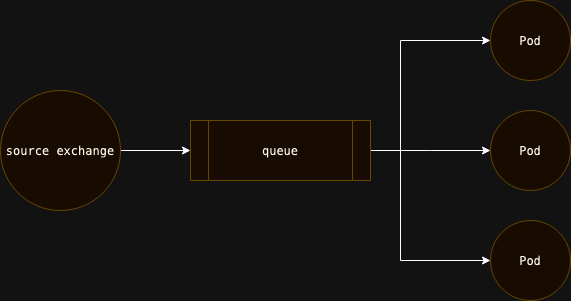

The diagram above was exported from draw.io. Its source (the exported page's mxGraphModel, read from the mxfile embedded in the PNG):
<mxGraphModel dx="1434" dy="735" grid="1" gridSize="10" guides="1" tooltips="1" connect="1" arrows="1" fold="1" page="1" pageScale="1" pageWidth="827" pageHeight="1169" math="0" shadow="0">
  <root>
    <mxCell id="0" />
    <mxCell id="1" parent="0" />
    <mxCell id="Aia7F3ab1PA0jKDDTDLM-3" style="edgeStyle=orthogonalEdgeStyle;rounded=0;orthogonalLoop=1;jettySize=auto;html=1;entryX=0;entryY=0.5;entryDx=0;entryDy=0;" edge="1" parent="1" source="Aia7F3ab1PA0jKDDTDLM-1" target="Aia7F3ab1PA0jKDDTDLM-2">
      <mxGeometry relative="1" as="geometry" />
    </mxCell>
    <mxCell id="Aia7F3ab1PA0jKDDTDLM-1" value="&lt;div style=&quot;font-family: &amp;quot;Menlo&amp;quot;, monospace; font-size: 9pt;&quot;&gt;source exchange&lt;br&gt;&lt;/div&gt;" style="ellipse;whiteSpace=wrap;html=1;aspect=fixed;fillColor=#fff2cc;strokeColor=#d6b656;" vertex="1" parent="1">
      <mxGeometry x="100" y="120" width="120" height="120" as="geometry" />
    </mxCell>
    <mxCell id="Aia7F3ab1PA0jKDDTDLM-8" style="edgeStyle=orthogonalEdgeStyle;rounded=0;orthogonalLoop=1;jettySize=auto;html=1;" edge="1" parent="1" source="Aia7F3ab1PA0jKDDTDLM-2">
      <mxGeometry relative="1" as="geometry">
        <mxPoint x="590" y="180" as="targetPoint" />
      </mxGeometry>
    </mxCell>
    <mxCell id="Aia7F3ab1PA0jKDDTDLM-11" style="edgeStyle=orthogonalEdgeStyle;rounded=0;orthogonalLoop=1;jettySize=auto;html=1;entryX=0;entryY=0.5;entryDx=0;entryDy=0;" edge="1" parent="1" source="Aia7F3ab1PA0jKDDTDLM-2" target="Aia7F3ab1PA0jKDDTDLM-6">
      <mxGeometry relative="1" as="geometry">
        <Array as="points">
          <mxPoint x="500" y="180" />
          <mxPoint x="500" y="70" />
        </Array>
      </mxGeometry>
    </mxCell>
    <mxCell id="Aia7F3ab1PA0jKDDTDLM-12" style="edgeStyle=orthogonalEdgeStyle;rounded=0;orthogonalLoop=1;jettySize=auto;html=1;entryX=0;entryY=0.5;entryDx=0;entryDy=0;" edge="1" parent="1" source="Aia7F3ab1PA0jKDDTDLM-2">
      <mxGeometry relative="1" as="geometry">
        <mxPoint x="590" y="290" as="targetPoint" />
        <Array as="points">
          <mxPoint x="500" y="180" />
          <mxPoint x="500" y="290" />
        </Array>
      </mxGeometry>
    </mxCell>
    <mxCell id="Aia7F3ab1PA0jKDDTDLM-2" value="&lt;div style=&quot;font-family: &amp;quot;Menlo&amp;quot;, monospace; font-size: 9pt;&quot;&gt;queue&lt;br&gt;&lt;/div&gt;" style="shape=process;whiteSpace=wrap;html=1;backgroundOutline=1;fillColor=#fff2cc;strokeColor=#d6b656;" vertex="1" parent="1">
      <mxGeometry x="290" y="150" width="180" height="60" as="geometry" />
    </mxCell>
    <mxCell id="Aia7F3ab1PA0jKDDTDLM-6" value="&lt;div style=&quot;font-family: &amp;quot;Menlo&amp;quot;, monospace; font-size: 9pt;&quot;&gt;Pod&lt;/div&gt;" style="ellipse;whiteSpace=wrap;html=1;aspect=fixed;fillColor=#fff2cc;strokeColor=#d6b656;" vertex="1" parent="1">
      <mxGeometry x="590" y="30" width="80" height="80" as="geometry" />
    </mxCell>
    <mxCell id="Aia7F3ab1PA0jKDDTDLM-13" value="&lt;div style=&quot;font-family: &amp;quot;Menlo&amp;quot;, monospace; font-size: 9pt;&quot;&gt;Pod&lt;/div&gt;" style="ellipse;whiteSpace=wrap;html=1;aspect=fixed;fillColor=#fff2cc;strokeColor=#d6b656;" vertex="1" parent="1">
      <mxGeometry x="590" y="140" width="80" height="80" as="geometry" />
    </mxCell>
    <mxCell id="Aia7F3ab1PA0jKDDTDLM-14" value="&lt;div style=&quot;font-family: &amp;quot;Menlo&amp;quot;, monospace; font-size: 9pt;&quot;&gt;Pod&lt;/div&gt;" style="ellipse;whiteSpace=wrap;html=1;aspect=fixed;fillColor=#fff2cc;strokeColor=#d6b656;" vertex="1" parent="1">
      <mxGeometry x="590" y="250" width="80" height="80" as="geometry" />
    </mxCell>
  </root>
</mxGraphModel>